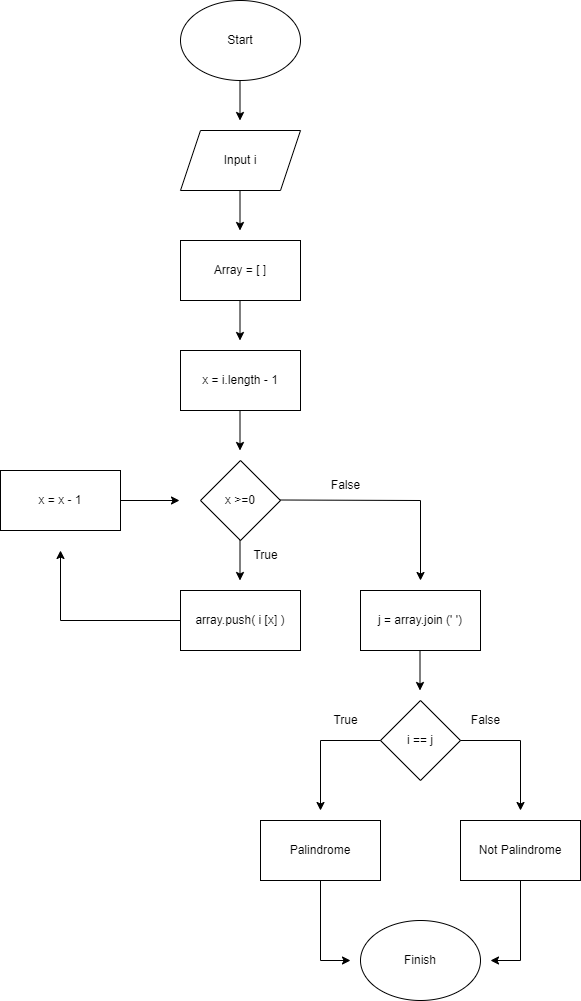

The diagram above was exported from draw.io. Its source (the exported page's mxGraphModel, read from the mxfile embedded in the PNG):
<mxGraphModel dx="1422" dy="832" grid="1" gridSize="10" guides="1" tooltips="1" connect="1" arrows="1" fold="1" page="1" pageScale="1" pageWidth="850" pageHeight="1100" math="0" shadow="0">
  <root>
    <mxCell id="0" />
    <mxCell id="1" parent="0" />
    <mxCell id="HUboU902sBNTJTchV5Y7-1" value="Start" style="ellipse;whiteSpace=wrap;html=1;" parent="1" vertex="1">
      <mxGeometry x="360" y="40" width="120" height="80" as="geometry" />
    </mxCell>
    <mxCell id="HUboU902sBNTJTchV5Y7-2" value="Input i" style="shape=parallelogram;perimeter=parallelogramPerimeter;whiteSpace=wrap;html=1;fixedSize=1;" parent="1" vertex="1">
      <mxGeometry x="360" y="170" width="120" height="60" as="geometry" />
    </mxCell>
    <mxCell id="HUboU902sBNTJTchV5Y7-3" value="Array = [ ]" style="rounded=0;whiteSpace=wrap;html=1;" parent="1" vertex="1">
      <mxGeometry x="360" y="280" width="120" height="60" as="geometry" />
    </mxCell>
    <mxCell id="HUboU902sBNTJTchV5Y7-4" value="x = i.length - 1" style="rounded=0;whiteSpace=wrap;html=1;" parent="1" vertex="1">
      <mxGeometry x="360" y="390" width="120" height="60" as="geometry" />
    </mxCell>
    <mxCell id="HUboU902sBNTJTchV5Y7-6" value="x &amp;gt;=0" style="rhombus;whiteSpace=wrap;html=1;" parent="1" vertex="1">
      <mxGeometry x="380" y="500" width="80" height="80" as="geometry" />
    </mxCell>
    <mxCell id="HUboU902sBNTJTchV5Y7-7" value="" style="endArrow=classic;html=1;rounded=0;" parent="1" edge="1">
      <mxGeometry width="50" height="50" relative="1" as="geometry">
        <mxPoint x="419.5" y="120" as="sourcePoint" />
        <mxPoint x="419.5" y="160" as="targetPoint" />
      </mxGeometry>
    </mxCell>
    <mxCell id="HUboU902sBNTJTchV5Y7-8" value="" style="endArrow=classic;html=1;rounded=0;" parent="1" edge="1">
      <mxGeometry width="50" height="50" relative="1" as="geometry">
        <mxPoint x="419.5" y="230" as="sourcePoint" />
        <mxPoint x="419.5" y="270" as="targetPoint" />
      </mxGeometry>
    </mxCell>
    <mxCell id="HUboU902sBNTJTchV5Y7-9" value="" style="endArrow=classic;html=1;rounded=0;" parent="1" edge="1">
      <mxGeometry width="50" height="50" relative="1" as="geometry">
        <mxPoint x="419.5" y="340" as="sourcePoint" />
        <mxPoint x="419.5" y="380" as="targetPoint" />
      </mxGeometry>
    </mxCell>
    <mxCell id="HUboU902sBNTJTchV5Y7-12" value="" style="endArrow=classic;html=1;rounded=0;" parent="1" edge="1">
      <mxGeometry width="50" height="50" relative="1" as="geometry">
        <mxPoint x="419.5" y="450" as="sourcePoint" />
        <mxPoint x="419.5" y="490" as="targetPoint" />
      </mxGeometry>
    </mxCell>
    <mxCell id="HUboU902sBNTJTchV5Y7-13" value="" style="endArrow=classic;html=1;rounded=0;" parent="1" edge="1">
      <mxGeometry width="50" height="50" relative="1" as="geometry">
        <mxPoint x="419.5" y="580" as="sourcePoint" />
        <mxPoint x="419.5" y="620" as="targetPoint" />
      </mxGeometry>
    </mxCell>
    <mxCell id="HUboU902sBNTJTchV5Y7-14" value="array.push( i [x] )" style="rounded=0;whiteSpace=wrap;html=1;" parent="1" vertex="1">
      <mxGeometry x="360" y="630" width="120" height="60" as="geometry" />
    </mxCell>
    <mxCell id="HUboU902sBNTJTchV5Y7-17" value="" style="endArrow=classic;html=1;rounded=0;exitX=0;exitY=0.5;exitDx=0;exitDy=0;" parent="1" source="HUboU902sBNTJTchV5Y7-14" edge="1">
      <mxGeometry width="50" height="50" relative="1" as="geometry">
        <mxPoint x="280" y="659.5" as="sourcePoint" />
        <mxPoint x="240" y="590" as="targetPoint" />
        <Array as="points">
          <mxPoint x="240" y="660" />
        </Array>
      </mxGeometry>
    </mxCell>
    <mxCell id="HUboU902sBNTJTchV5Y7-18" value="x = x - 1" style="rounded=0;whiteSpace=wrap;html=1;" parent="1" vertex="1">
      <mxGeometry x="180" y="510" width="120" height="60" as="geometry" />
    </mxCell>
    <mxCell id="HUboU902sBNTJTchV5Y7-19" value="" style="endArrow=classic;html=1;rounded=0;exitX=1;exitY=0.5;exitDx=0;exitDy=0;" parent="1" source="HUboU902sBNTJTchV5Y7-18" edge="1">
      <mxGeometry width="50" height="50" relative="1" as="geometry">
        <mxPoint x="359" y="500" as="sourcePoint" />
        <mxPoint x="359" y="540" as="targetPoint" />
      </mxGeometry>
    </mxCell>
    <mxCell id="HUboU902sBNTJTchV5Y7-20" value="True" style="text;html=1;align=center;verticalAlign=middle;resizable=0;points=[];autosize=1;strokeColor=none;fillColor=none;" parent="1" vertex="1">
      <mxGeometry x="420" y="580" width="50" height="30" as="geometry" />
    </mxCell>
    <mxCell id="HUboU902sBNTJTchV5Y7-21" value="" style="endArrow=classic;html=1;rounded=0;exitX=1;exitY=0.5;exitDx=0;exitDy=0;" parent="1" edge="1">
      <mxGeometry width="50" height="50" relative="1" as="geometry">
        <mxPoint x="460" y="539.5" as="sourcePoint" />
        <mxPoint x="600" y="620" as="targetPoint" />
        <Array as="points">
          <mxPoint x="600" y="540" />
        </Array>
      </mxGeometry>
    </mxCell>
    <mxCell id="HUboU902sBNTJTchV5Y7-22" value="False" style="text;html=1;align=center;verticalAlign=middle;resizable=0;points=[];autosize=1;strokeColor=none;fillColor=none;" parent="1" vertex="1">
      <mxGeometry x="500" y="510" width="50" height="30" as="geometry" />
    </mxCell>
    <mxCell id="HUboU902sBNTJTchV5Y7-23" value="j = array.join (' ')" style="rounded=0;whiteSpace=wrap;html=1;" parent="1" vertex="1">
      <mxGeometry x="540" y="630" width="120" height="60" as="geometry" />
    </mxCell>
    <mxCell id="HUboU902sBNTJTchV5Y7-24" value="" style="endArrow=classic;html=1;rounded=0;" parent="1" edge="1">
      <mxGeometry width="50" height="50" relative="1" as="geometry">
        <mxPoint x="599.5" y="690" as="sourcePoint" />
        <mxPoint x="599.5" y="730" as="targetPoint" />
      </mxGeometry>
    </mxCell>
    <mxCell id="HUboU902sBNTJTchV5Y7-25" value="i == j" style="rhombus;whiteSpace=wrap;html=1;" parent="1" vertex="1">
      <mxGeometry x="560" y="740" width="80" height="80" as="geometry" />
    </mxCell>
    <mxCell id="HUboU902sBNTJTchV5Y7-26" value="" style="endArrow=classic;html=1;rounded=0;exitX=1;exitY=0.5;exitDx=0;exitDy=0;" parent="1" edge="1">
      <mxGeometry width="50" height="50" relative="1" as="geometry">
        <mxPoint x="640" y="780" as="sourcePoint" />
        <mxPoint x="700" y="850" as="targetPoint" />
        <Array as="points">
          <mxPoint x="700" y="780" />
        </Array>
      </mxGeometry>
    </mxCell>
    <mxCell id="HUboU902sBNTJTchV5Y7-27" value="" style="endArrow=classic;html=1;rounded=0;" parent="1" edge="1">
      <mxGeometry width="50" height="50" relative="1" as="geometry">
        <mxPoint x="560" y="780" as="sourcePoint" />
        <mxPoint x="500" y="850" as="targetPoint" />
        <Array as="points">
          <mxPoint x="500" y="780" />
        </Array>
      </mxGeometry>
    </mxCell>
    <mxCell id="HUboU902sBNTJTchV5Y7-28" value="True" style="text;html=1;align=center;verticalAlign=middle;resizable=0;points=[];autosize=1;strokeColor=none;fillColor=none;" parent="1" vertex="1">
      <mxGeometry x="500" y="745" width="50" height="30" as="geometry" />
    </mxCell>
    <mxCell id="HUboU902sBNTJTchV5Y7-29" value="False" style="text;html=1;align=center;verticalAlign=middle;resizable=0;points=[];autosize=1;strokeColor=none;fillColor=none;" parent="1" vertex="1">
      <mxGeometry x="640" y="745" width="50" height="30" as="geometry" />
    </mxCell>
    <mxCell id="HUboU902sBNTJTchV5Y7-30" value="Palindrome" style="rounded=0;whiteSpace=wrap;html=1;" parent="1" vertex="1">
      <mxGeometry x="440" y="860" width="120" height="60" as="geometry" />
    </mxCell>
    <mxCell id="HUboU902sBNTJTchV5Y7-31" value="Not Palindrome" style="rounded=0;whiteSpace=wrap;html=1;" parent="1" vertex="1">
      <mxGeometry x="640" y="860" width="120" height="60" as="geometry" />
    </mxCell>
    <mxCell id="HUboU902sBNTJTchV5Y7-32" value="Finish" style="ellipse;whiteSpace=wrap;html=1;" parent="1" vertex="1">
      <mxGeometry x="540" y="960" width="120" height="80" as="geometry" />
    </mxCell>
    <mxCell id="HUboU902sBNTJTchV5Y7-33" value="" style="endArrow=classic;html=1;rounded=0;exitX=0.5;exitY=1;exitDx=0;exitDy=0;" parent="1" source="HUboU902sBNTJTchV5Y7-30" edge="1">
      <mxGeometry width="50" height="50" relative="1" as="geometry">
        <mxPoint x="500" y="965" as="sourcePoint" />
        <mxPoint x="530" y="1000" as="targetPoint" />
        <Array as="points">
          <mxPoint x="500" y="1000" />
        </Array>
      </mxGeometry>
    </mxCell>
    <mxCell id="HUboU902sBNTJTchV5Y7-34" value="" style="endArrow=classic;html=1;rounded=0;exitX=0.5;exitY=1;exitDx=0;exitDy=0;" parent="1" edge="1">
      <mxGeometry width="50" height="50" relative="1" as="geometry">
        <mxPoint x="700" y="920" as="sourcePoint" />
        <mxPoint x="670" y="1000" as="targetPoint" />
        <Array as="points">
          <mxPoint x="700" y="1000" />
        </Array>
      </mxGeometry>
    </mxCell>
  </root>
</mxGraphModel>